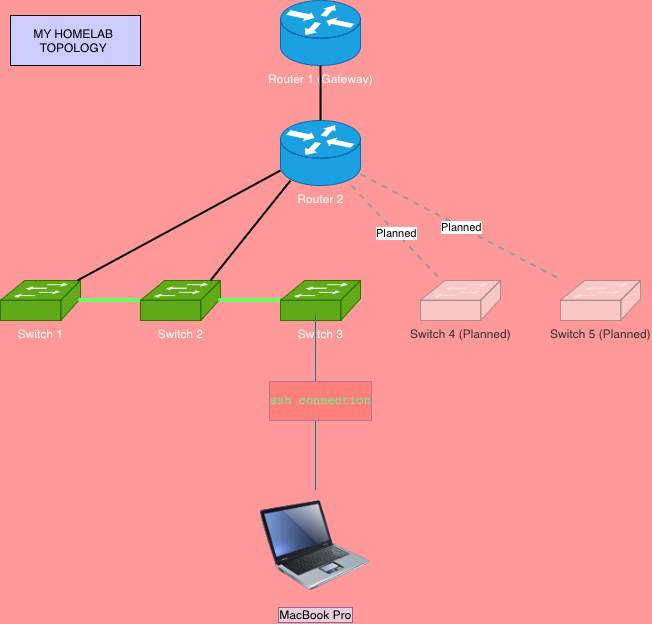

The diagram above was exported from draw.io. Its source (the exported page's mxGraphModel, read from the mxfile embedded in the PNG):
<mxGraphModel dx="752" dy="604" grid="1" gridSize="10" guides="1" tooltips="1" connect="1" arrows="1" fold="1" page="0" pageScale="1" pageWidth="850" pageHeight="1100" background="#FF9999" math="0" shadow="0">
  <root>
    <mxCell id="0" />
    <mxCell id="1" parent="0" />
    <mxCell id="USofJIjJ_PWCHfEqHJ_Q-2" parent="1" style="verticalLabelPosition=bottom;html=1;verticalAlign=top;aspect=fixed;align=center;pointerEvents=1;shape=mxgraph.cisco.routers.router;fillColor=#1ba1e2;strokeColor=#006EAF;fontColor=#ffffff;rounded=0;" value="Router 1 (Gateway)" vertex="1">
      <mxGeometry height="65" width="80" x="300" y="20" as="geometry" />
    </mxCell>
    <mxCell id="USofJIjJ_PWCHfEqHJ_Q-3" parent="1" style="verticalLabelPosition=bottom;html=1;verticalAlign=top;aspect=fixed;align=center;pointerEvents=1;shape=mxgraph.cisco.routers.router;fillColor=#1ba1e2;strokeColor=#006EAF;fontColor=#ffffff;rounded=0;" value="Router 2" vertex="1">
      <mxGeometry height="65" width="80" x="300" y="140" as="geometry" />
    </mxCell>
    <mxCell id="USofJIjJ_PWCHfEqHJ_Q-4" parent="1" style="verticalLabelPosition=bottom;html=1;verticalAlign=top;aspect=fixed;align=center;pointerEvents=1;shape=mxgraph.cisco.switches.workgroup_switch;fillColor=#60a917;strokeColor=#2D7600;fontColor=#ffffff;rounded=0;" value="Switch 1" vertex="1">
      <mxGeometry height="40" width="80" x="20" y="300" as="geometry" />
    </mxCell>
    <mxCell id="USofJIjJ_PWCHfEqHJ_Q-5" parent="1" style="verticalLabelPosition=bottom;html=1;verticalAlign=top;aspect=fixed;align=center;pointerEvents=1;shape=mxgraph.cisco.switches.workgroup_switch;fillColor=#60a917;strokeColor=#2D7600;fontColor=#ffffff;rounded=0;" value="Switch 2" vertex="1">
      <mxGeometry height="40" width="80" x="160" y="300" as="geometry" />
    </mxCell>
    <mxCell id="USofJIjJ_PWCHfEqHJ_Q-6" parent="1" style="verticalLabelPosition=bottom;html=1;verticalAlign=top;aspect=fixed;align=center;pointerEvents=1;shape=mxgraph.cisco.switches.workgroup_switch;fillColor=#60a917;strokeColor=#2D7600;fontColor=#ffffff;rounded=0;" value="Switch 3" vertex="1">
      <mxGeometry height="40" width="80" x="300" y="300" as="geometry" />
    </mxCell>
    <mxCell id="USofJIjJ_PWCHfEqHJ_Q-7" parent="1" style="verticalLabelPosition=bottom;html=1;verticalAlign=top;aspect=fixed;align=center;pointerEvents=1;shape=mxgraph.cisco.switches.workgroup_switch;fillColor=#f5f5f5;strokeColor=#666666;fontColor=#333333;opacity=50;rounded=0;" value="Switch 4 (Planned)" vertex="1">
      <mxGeometry height="40" width="80" x="440" y="300" as="geometry" />
    </mxCell>
    <mxCell id="USofJIjJ_PWCHfEqHJ_Q-8" parent="1" style="verticalLabelPosition=bottom;html=1;verticalAlign=top;aspect=fixed;align=center;pointerEvents=1;shape=mxgraph.cisco.switches.workgroup_switch;fillColor=#f5f5f5;strokeColor=#666666;fontColor=#333333;opacity=50;rounded=0;" value="Switch 5 (Planned)" vertex="1">
      <mxGeometry height="40" width="80" x="580" y="300" as="geometry" />
    </mxCell>
    <mxCell id="USofJIjJ_PWCHfEqHJ_Q-9" edge="1" parent="1" source="USofJIjJ_PWCHfEqHJ_Q-2" style="endArrow=none;html=1;strokeWidth=2;rounded=0;" target="USofJIjJ_PWCHfEqHJ_Q-3" value="">
      <mxGeometry height="50" relative="1" width="50" as="geometry" />
    </mxCell>
    <mxCell id="USofJIjJ_PWCHfEqHJ_Q-10" edge="1" parent="1" source="USofJIjJ_PWCHfEqHJ_Q-3" style="endArrow=none;html=1;strokeWidth=2;rounded=0;exitX=0;exitY=0.769;exitDx=0;exitDy=0;exitPerimeter=0;" target="USofJIjJ_PWCHfEqHJ_Q-4" value="">
      <mxGeometry height="50" relative="1" width="50" as="geometry">
        <mxPoint x="300" y="200" as="sourcePoint" />
      </mxGeometry>
    </mxCell>
    <mxCell id="USofJIjJ_PWCHfEqHJ_Q-11" edge="1" parent="1" source="USofJIjJ_PWCHfEqHJ_Q-3" style="endArrow=none;html=1;strokeWidth=2;rounded=0;entryX=0.875;entryY=0;entryDx=0;entryDy=0;entryPerimeter=0;exitX=0.125;exitY=0.923;exitDx=0;exitDy=0;exitPerimeter=0;" target="USofJIjJ_PWCHfEqHJ_Q-5" value="">
      <mxGeometry height="50" relative="1" width="50" as="geometry">
        <mxPoint x="320.17254237288125" y="200" as="sourcePoint" />
        <mxPoint x="230.00305084745767" y="295" as="targetPoint" />
      </mxGeometry>
    </mxCell>
    <mxCell id="USofJIjJ_PWCHfEqHJ_Q-13" edge="1" parent="1" source="USofJIjJ_PWCHfEqHJ_Q-3" style="endArrow=none;html=1;strokeWidth=2;dashed=1;strokeColor=#999999;rounded=0;" target="USofJIjJ_PWCHfEqHJ_Q-7" value="Planned">
      <mxGeometry height="50" relative="1" width="50" as="geometry" />
    </mxCell>
    <mxCell id="USofJIjJ_PWCHfEqHJ_Q-14" edge="1" parent="1" source="USofJIjJ_PWCHfEqHJ_Q-3" style="endArrow=none;html=1;strokeWidth=2;dashed=1;strokeColor=#999999;rounded=0;" target="USofJIjJ_PWCHfEqHJ_Q-8" value="Planned">
      <mxGeometry height="50" relative="1" width="50" as="geometry" />
    </mxCell>
    <mxCell id="USofJIjJ_PWCHfEqHJ_Q-16" parent="1" style="rounded=0;whiteSpace=wrap;html=1;fillColor=#CCCCFF;" value="MY HOMELAB&amp;nbsp;&lt;div&gt;TOPOLOGY&amp;nbsp;&lt;/div&gt;" vertex="1">
      <mxGeometry height="50" width="130" x="30" y="35" as="geometry" />
    </mxCell>
    <mxCell id="kZpMD_juUg3MtjdbjgwK-22" edge="1" parent="1" source="kZpMD_juUg3MtjdbjgwK-17" style="edgeStyle=none;curved=1;rounded=0;orthogonalLoop=1;jettySize=auto;html=1;strokeColor=#028090;fontSize=12;fontColor=#E4FDE1;startSize=8;endSize=8;fillColor=#F45B69;endArrow=none;endFill=0;entryX=0.75;entryY=0.75;entryDx=0;entryDy=0;entryPerimeter=0;labelBackgroundColor=#FF807B;verticalAlign=middle;labelPosition=center;verticalLabelPosition=middle;align=center;labelBorderColor=#B5739D;" target="kZpMD_juUg3MtjdbjgwK-21" value="&lt;pre&gt;&lt;span style=&quot;color: rgb(89, 255, 130);&quot;&gt;ssh connection&lt;/span&gt;&lt;/pre&gt;">
      <mxGeometry relative="1" x="0.0286" y="-5" as="geometry">
        <mxPoint as="offset" />
        <mxPoint x="340" y="350" as="targetPoint" />
      </mxGeometry>
    </mxCell>
    <mxCell id="kZpMD_juUg3MtjdbjgwK-17" parent="1" style="image;points=[];aspect=fixed;html=1;align=center;verticalAlign=top;image=img/lib/clip_art/computers/Laptop_128x128.png;labelBackgroundColor=#e6d0de;labelBorderColor=#996185;" value="MacBook Pro" vertex="1">
      <mxGeometry height="110" width="110" x="280" y="510" as="geometry" />
    </mxCell>
    <mxCell id="kZpMD_juUg3MtjdbjgwK-21" parent="1" style="shape=waypoint;sketch=0;size=6;pointerEvents=1;points=[];fillColor=default;resizable=0;rotatable=0;perimeter=centerPerimeter;snapToPoint=1;verticalAlign=top;labelBackgroundColor=#e6d0de;labelBorderColor=#996185;strokeColor=none;dashed=1;dashPattern=1 1;" value="" vertex="1">
      <mxGeometry height="20" width="20" x="325" y="325" as="geometry" />
    </mxCell>
    <mxCell id="kZpMD_juUg3MtjdbjgwK-24" edge="1" parent="1" source="USofJIjJ_PWCHfEqHJ_Q-6" style="rounded=0;orthogonalLoop=1;jettySize=auto;html=1;strokeColor=#66FF66;fontSize=12;fontColor=#143642;fillColor=#B6FAB2;strokeWidth=4;entryX=0.98;entryY=0.5;entryDx=0;entryDy=0;entryPerimeter=0;endArrow=none;endFill=0;dashPattern=1 2;targetPerimeterSpacing=-2;" target="USofJIjJ_PWCHfEqHJ_Q-5">
      <mxGeometry relative="1" as="geometry">
        <Array as="points">
          <mxPoint x="280" y="320" />
        </Array>
        <mxPoint x="250" y="320" as="targetPoint" />
      </mxGeometry>
    </mxCell>
    <mxCell id="kZpMD_juUg3MtjdbjgwK-26" edge="1" parent="1" source="USofJIjJ_PWCHfEqHJ_Q-5" style="edgeStyle=none;curved=1;rounded=0;orthogonalLoop=1;jettySize=auto;html=1;entryX=0.98;entryY=0.5;entryDx=0;entryDy=0;entryPerimeter=0;strokeColor=#66FF66;fontSize=12;fontColor=#143642;startSize=8;endSize=8;fillColor=#FAE5C7;endArrow=none;endFill=0;strokeWidth=4;" target="USofJIjJ_PWCHfEqHJ_Q-4">
      <mxGeometry relative="1" as="geometry" />
    </mxCell>
  </root>
</mxGraphModel>